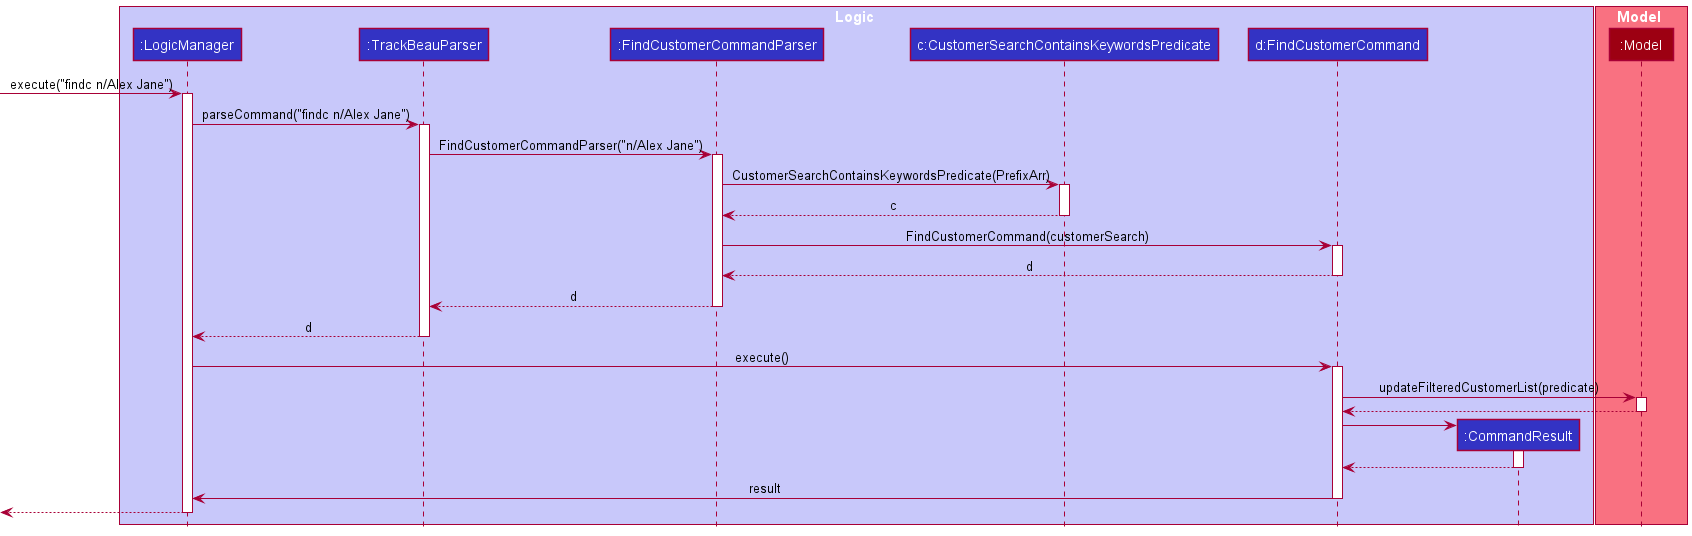

The diagram above was rendered by PlantUML. Its source (embedded in the PNG):
@startuml
!include style.puml

box Logic LOGIC_COLOR_T1
participant ":LogicManager" as LogicManager LOGIC_COLOR
participant ":TrackBeauParser" as TrackBeauParser LOGIC_COLOR
participant ":FindCustomerCommandParser" as FindCustomerCommandParser LOGIC_COLOR
participant "c:CustomerSearchContainsKeywordsPredicate" as CustomerSearchContainsKeywordsPredicate LOGIC_COLOR
participant "d:FindCustomerCommand" as FindCustomerCommand LOGIC_COLOR
participant ":CommandResult" as CommandResult LOGIC_COLOR
end box

box Model MODEL_COLOR_T1
participant ":Model" as Model MODEL_COLOR
end box

[-> LogicManager : execute("findc n/Alex Jane")
activate LogicManager

LogicManager -> TrackBeauParser : parseCommand("findc n/Alex Jane")
activate TrackBeauParser

TrackBeauParser -> FindCustomerCommandParser : FindCustomerCommandParser("n/Alex Jane")
activate FindCustomerCommandParser

FindCustomerCommandParser -> CustomerSearchContainsKeywordsPredicate : CustomerSearchContainsKeywordsPredicate(PrefixArr)
activate CustomerSearchContainsKeywordsPredicate
CustomerSearchContainsKeywordsPredicate --> FindCustomerCommandParser : c
deactivate CustomerSearchContainsKeywordsPredicate

FindCustomerCommandParser -> FindCustomerCommand : FindCustomerCommand(customerSearch)
activate FindCustomerCommand
FindCustomerCommand --> FindCustomerCommandParser : d
deactivate FindCustomerCommand

FindCustomerCommandParser --> TrackBeauParser : d
deactivate FindCustomerCommandParser
TrackBeauParser --> LogicManager : d
deactivate TrackBeauParser

LogicManager -> FindCustomerCommand : execute()
activate FindCustomerCommand

FindCustomerCommand -> Model : updateFilteredCustomerList(predicate)
activate Model
Model --> FindCustomerCommand
deactivate Model

create CommandResult
FindCustomerCommand -> CommandResult
activate CommandResult

CommandResult --> FindCustomerCommand
deactivate CommandResult

FindCustomerCommand -> LogicManager : result
deactivate FindCustomerCommand

[<--LogicManager
deactivate LogicManager
@enduml